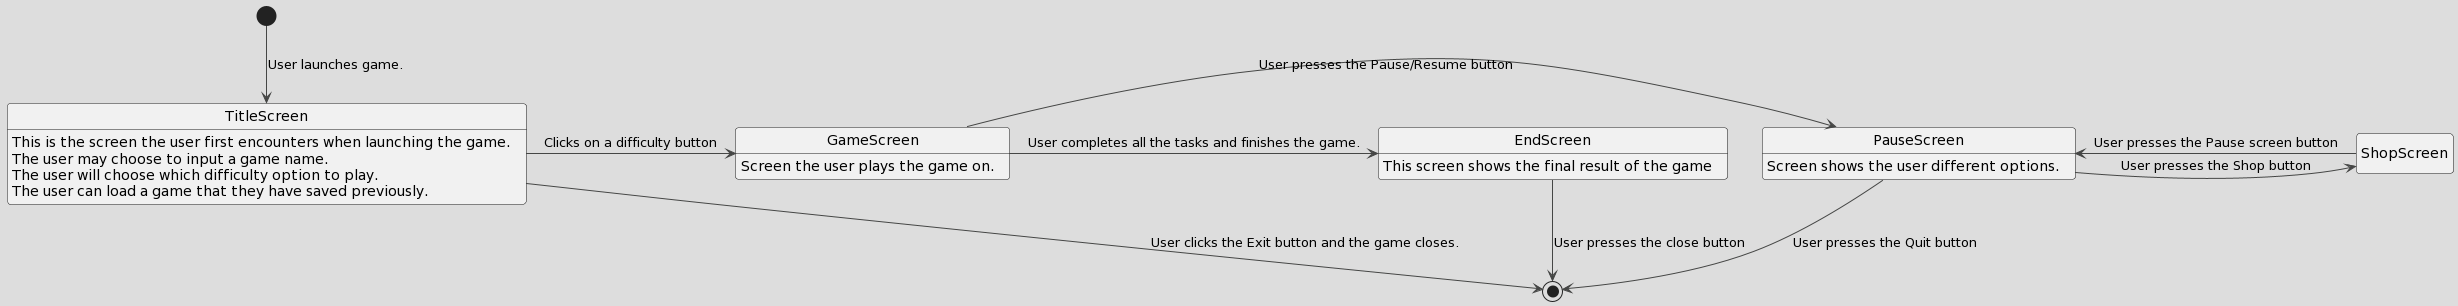

The diagram above was rendered by PlantUML. Its source (embedded in the PNG):
@startuml
!theme toy
hide empty description
[*] --> TitleScreen : User launches game.
TitleScreen: This is the screen the user first encounters when launching the game.
TitleScreen: The user may choose to input a game name.
TitleScreen: The user will choose which difficulty option to play.
TitleScreen: The user can load a game that they have saved previously.

TitleScreen-> GameScreen : Clicks on a difficulty button

GameScreen: Screen the user plays the game on.

GameScreen-> PauseScreen : User presses the Pause/Resume button

PauseScreen: Screen shows the user different options.

GameScreen-> EndScreen : User completes all the tasks and finishes the game.

EndScreen: This screen shows the final result of the game

PauseScreen-> ShopScreen : User presses the Shop button

ShopScreen -> PauseScreen : User presses the Pause screen button



EndScreen --> [*] : User presses the close button
PauseScreen --> [*] : User presses the Quit button
TitleScreen --> [*] : User clicks the Exit button and the game closes.
@enduml